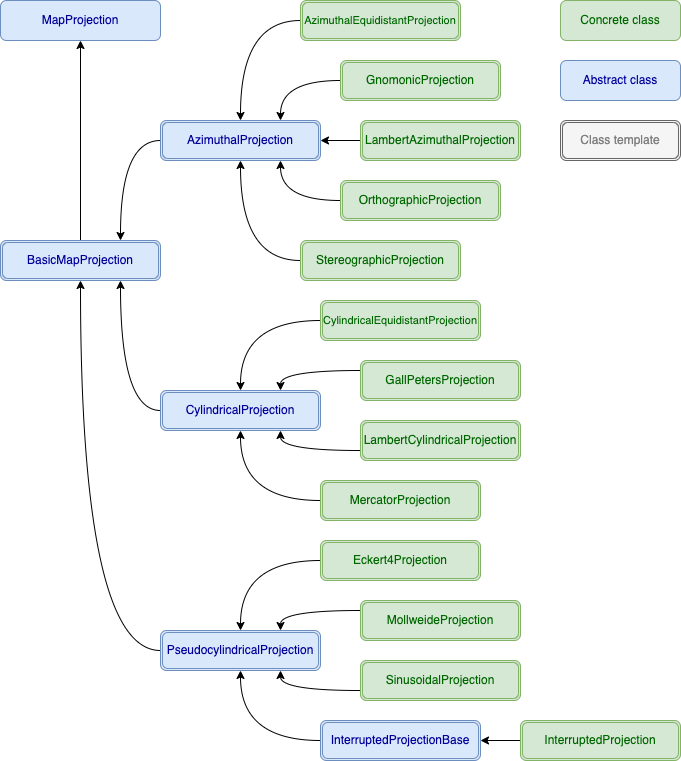

The diagram above was exported from draw.io. Its source (the exported page's mxGraphModel, read from the mxfile embedded in the PNG):
<mxGraphModel dx="1106" dy="997" grid="1" gridSize="10" guides="1" tooltips="1" connect="1" arrows="1" fold="1" page="1" pageScale="1" pageWidth="827" pageHeight="1169" math="0" shadow="0">
  <root>
    <mxCell id="0" />
    <mxCell id="1" parent="0" />
    <mxCell id="Mu6_Yp2KzFKUIn4I_CKU-1" value="MapProjection" style="rounded=1;whiteSpace=wrap;html=1;fontFamily=Helvetica;fillColor=#dae8fc;strokeColor=#6c8ebf;fontColor=#000099;" vertex="1" parent="1">
      <mxGeometry x="40" y="40" width="160" height="40" as="geometry" />
    </mxCell>
    <mxCell id="Mu6_Yp2KzFKUIn4I_CKU-24" style="edgeStyle=orthogonalEdgeStyle;rounded=0;orthogonalLoop=1;jettySize=auto;html=1;fontFamily=Helvetica;fontSize=11;fontColor=#000099;" edge="1" parent="1" source="Mu6_Yp2KzFKUIn4I_CKU-3" target="Mu6_Yp2KzFKUIn4I_CKU-1">
      <mxGeometry relative="1" as="geometry" />
    </mxCell>
    <mxCell id="Mu6_Yp2KzFKUIn4I_CKU-3" value="BasicMapProjection" style="shape=ext;double=1;rounded=1;whiteSpace=wrap;html=1;fontFamily=Helvetica;fillColor=#dae8fc;strokeColor=#6c8ebf;fontColor=#000099;" vertex="1" parent="1">
      <mxGeometry x="40" y="280" width="160" height="40" as="geometry" />
    </mxCell>
    <mxCell id="Mu6_Yp2KzFKUIn4I_CKU-4" value="Concrete class" style="rounded=1;whiteSpace=wrap;html=1;fillColor=#d5e8d4;strokeColor=#82b366;fontColor=#006600;" vertex="1" parent="1">
      <mxGeometry x="600" y="40" width="120" height="40" as="geometry" />
    </mxCell>
    <mxCell id="Mu6_Yp2KzFKUIn4I_CKU-5" value="Abstract class" style="rounded=1;whiteSpace=wrap;html=1;fillColor=#dae8fc;strokeColor=#6c8ebf;fontColor=#000099;" vertex="1" parent="1">
      <mxGeometry x="600" y="100" width="120" height="40" as="geometry" />
    </mxCell>
    <mxCell id="Mu6_Yp2KzFKUIn4I_CKU-6" value="Class template" style="shape=ext;double=1;rounded=1;whiteSpace=wrap;html=1;fillColor=#f5f5f5;fontColor=#808080;strokeColor=#666666;" vertex="1" parent="1">
      <mxGeometry x="600" y="160" width="120" height="40" as="geometry" />
    </mxCell>
    <mxCell id="Mu6_Yp2KzFKUIn4I_CKU-48" style="edgeStyle=orthogonalEdgeStyle;curved=1;rounded=0;orthogonalLoop=1;jettySize=auto;html=1;entryX=0.75;entryY=0;entryDx=0;entryDy=0;fontFamily=Helvetica;fontSize=11;fontColor=#000099;exitX=0;exitY=0.5;exitDx=0;exitDy=0;" edge="1" parent="1" source="Mu6_Yp2KzFKUIn4I_CKU-7" target="Mu6_Yp2KzFKUIn4I_CKU-3">
      <mxGeometry relative="1" as="geometry">
        <mxPoint x="170" y="210" as="sourcePoint" />
      </mxGeometry>
    </mxCell>
    <mxCell id="Mu6_Yp2KzFKUIn4I_CKU-7" value="AzimuthalProjection" style="shape=ext;double=1;rounded=1;whiteSpace=wrap;html=1;fontFamily=Helvetica;fillColor=#dae8fc;strokeColor=#6c8ebf;fontColor=#000099;" vertex="1" parent="1">
      <mxGeometry x="200" y="160" width="160" height="40" as="geometry" />
    </mxCell>
    <mxCell id="Mu6_Yp2KzFKUIn4I_CKU-32" style="edgeStyle=orthogonalEdgeStyle;curved=1;rounded=0;orthogonalLoop=1;jettySize=auto;html=1;fontFamily=Helvetica;fontSize=11;fontColor=#000099;entryX=0.75;entryY=1;entryDx=0;entryDy=0;exitX=0;exitY=0.5;exitDx=0;exitDy=0;" edge="1" parent="1" source="Mu6_Yp2KzFKUIn4I_CKU-8" target="Mu6_Yp2KzFKUIn4I_CKU-3">
      <mxGeometry relative="1" as="geometry" />
    </mxCell>
    <mxCell id="Mu6_Yp2KzFKUIn4I_CKU-8" value="CylindricalProjection" style="shape=ext;double=1;rounded=1;whiteSpace=wrap;html=1;fontFamily=Helvetica;fillColor=#dae8fc;strokeColor=#6c8ebf;fontColor=#000099;" vertex="1" parent="1">
      <mxGeometry x="200" y="430" width="160" height="40" as="geometry" />
    </mxCell>
    <mxCell id="Mu6_Yp2KzFKUIn4I_CKU-47" style="edgeStyle=orthogonalEdgeStyle;curved=1;rounded=0;orthogonalLoop=1;jettySize=auto;html=1;fontFamily=Helvetica;fontSize=11;fontColor=#000099;" edge="1" parent="1" source="Mu6_Yp2KzFKUIn4I_CKU-9" target="Mu6_Yp2KzFKUIn4I_CKU-10">
      <mxGeometry relative="1" as="geometry" />
    </mxCell>
    <mxCell id="Mu6_Yp2KzFKUIn4I_CKU-9" value="InterruptedProjection" style="shape=ext;double=1;rounded=1;whiteSpace=wrap;html=1;fontFamily=Helvetica;fillColor=#d5e8d4;strokeColor=#82b366;fontColor=#006600;" vertex="1" parent="1">
      <mxGeometry x="560" y="760" width="160" height="40" as="geometry" />
    </mxCell>
    <mxCell id="Mu6_Yp2KzFKUIn4I_CKU-46" style="edgeStyle=orthogonalEdgeStyle;curved=1;rounded=0;orthogonalLoop=1;jettySize=auto;html=1;entryX=0.5;entryY=1;entryDx=0;entryDy=0;fontFamily=Helvetica;fontSize=11;fontColor=#000099;exitX=0;exitY=0.5;exitDx=0;exitDy=0;" edge="1" parent="1" source="Mu6_Yp2KzFKUIn4I_CKU-10" target="Mu6_Yp2KzFKUIn4I_CKU-11">
      <mxGeometry relative="1" as="geometry" />
    </mxCell>
    <mxCell id="Mu6_Yp2KzFKUIn4I_CKU-10" value="InterruptedProjectionBase" style="shape=ext;double=1;rounded=1;whiteSpace=wrap;html=1;fontFamily=Helvetica;fillColor=#dae8fc;strokeColor=#6c8ebf;fontColor=#000099;" vertex="1" parent="1">
      <mxGeometry x="360" y="760" width="160" height="40" as="geometry" />
    </mxCell>
    <mxCell id="Mu6_Yp2KzFKUIn4I_CKU-30" style="edgeStyle=orthogonalEdgeStyle;curved=1;rounded=0;orthogonalLoop=1;jettySize=auto;html=1;fontFamily=Helvetica;fontSize=11;fontColor=#000099;entryX=0.5;entryY=1;entryDx=0;entryDy=0;exitX=0;exitY=0.5;exitDx=0;exitDy=0;" edge="1" parent="1" source="Mu6_Yp2KzFKUIn4I_CKU-11" target="Mu6_Yp2KzFKUIn4I_CKU-3">
      <mxGeometry relative="1" as="geometry" />
    </mxCell>
    <mxCell id="Mu6_Yp2KzFKUIn4I_CKU-11" value="PseudocylindricalProjection" style="shape=ext;double=1;rounded=1;whiteSpace=wrap;html=1;fontFamily=Helvetica;fillColor=#dae8fc;strokeColor=#6c8ebf;fontColor=#000099;" vertex="1" parent="1">
      <mxGeometry x="200" y="670" width="160" height="40" as="geometry" />
    </mxCell>
    <mxCell id="Mu6_Yp2KzFKUIn4I_CKU-43" style="edgeStyle=orthogonalEdgeStyle;curved=1;rounded=0;orthogonalLoop=1;jettySize=auto;html=1;fontFamily=Helvetica;fontSize=11;fontColor=#000099;exitX=0;exitY=0.5;exitDx=0;exitDy=0;" edge="1" parent="1" source="Mu6_Yp2KzFKUIn4I_CKU-12" target="Mu6_Yp2KzFKUIn4I_CKU-11">
      <mxGeometry relative="1" as="geometry" />
    </mxCell>
    <mxCell id="Mu6_Yp2KzFKUIn4I_CKU-12" value="Eckert4Projection" style="shape=ext;double=1;rounded=1;whiteSpace=wrap;html=1;fontFamily=Helvetica;fillColor=#d5e8d4;strokeColor=#82b366;fontColor=#006600;" vertex="1" parent="1">
      <mxGeometry x="360" y="580" width="160" height="40" as="geometry" />
    </mxCell>
    <mxCell id="Mu6_Yp2KzFKUIn4I_CKU-44" style="edgeStyle=orthogonalEdgeStyle;curved=1;rounded=0;orthogonalLoop=1;jettySize=auto;html=1;entryX=0.75;entryY=0;entryDx=0;entryDy=0;fontFamily=Helvetica;fontSize=11;fontColor=#000099;exitX=0;exitY=0.25;exitDx=0;exitDy=0;" edge="1" parent="1" source="Mu6_Yp2KzFKUIn4I_CKU-13" target="Mu6_Yp2KzFKUIn4I_CKU-11">
      <mxGeometry relative="1" as="geometry" />
    </mxCell>
    <mxCell id="Mu6_Yp2KzFKUIn4I_CKU-13" value="MollweideProjection" style="shape=ext;double=1;rounded=1;whiteSpace=wrap;html=1;fontFamily=Helvetica;fillColor=#d5e8d4;strokeColor=#82b366;fontColor=#006600;" vertex="1" parent="1">
      <mxGeometry x="400" y="640" width="160" height="40" as="geometry" />
    </mxCell>
    <mxCell id="Mu6_Yp2KzFKUIn4I_CKU-45" style="edgeStyle=orthogonalEdgeStyle;curved=1;rounded=0;orthogonalLoop=1;jettySize=auto;html=1;entryX=0.75;entryY=1;entryDx=0;entryDy=0;fontFamily=Helvetica;fontSize=11;fontColor=#000099;exitX=0;exitY=0.75;exitDx=0;exitDy=0;" edge="1" parent="1" source="Mu6_Yp2KzFKUIn4I_CKU-14" target="Mu6_Yp2KzFKUIn4I_CKU-11">
      <mxGeometry relative="1" as="geometry" />
    </mxCell>
    <mxCell id="Mu6_Yp2KzFKUIn4I_CKU-14" value="SinusoidalProjection&lt;br&gt;" style="shape=ext;double=1;rounded=1;whiteSpace=wrap;html=1;fontFamily=Helvetica;fillColor=#d5e8d4;strokeColor=#82b366;fontColor=#006600;" vertex="1" parent="1">
      <mxGeometry x="400" y="700" width="160" height="40" as="geometry" />
    </mxCell>
    <mxCell id="Mu6_Yp2KzFKUIn4I_CKU-33" style="edgeStyle=orthogonalEdgeStyle;curved=1;rounded=0;orthogonalLoop=1;jettySize=auto;html=1;entryX=0.5;entryY=0;entryDx=0;entryDy=0;fontFamily=Helvetica;fontSize=11;fontColor=#000099;exitX=0;exitY=0.5;exitDx=0;exitDy=0;" edge="1" parent="1" source="Mu6_Yp2KzFKUIn4I_CKU-15" target="Mu6_Yp2KzFKUIn4I_CKU-7">
      <mxGeometry relative="1" as="geometry" />
    </mxCell>
    <mxCell id="Mu6_Yp2KzFKUIn4I_CKU-15" value="AzimuthalEquidistantProjection" style="shape=ext;double=1;rounded=1;whiteSpace=wrap;html=1;fontFamily=Helvetica;fillColor=#d5e8d4;strokeColor=#82b366;fontColor=#006600;fontSize=11;" vertex="1" parent="1">
      <mxGeometry x="340" y="40" width="160" height="40" as="geometry" />
    </mxCell>
    <mxCell id="Mu6_Yp2KzFKUIn4I_CKU-34" style="edgeStyle=orthogonalEdgeStyle;curved=1;rounded=0;orthogonalLoop=1;jettySize=auto;html=1;entryX=0.75;entryY=0;entryDx=0;entryDy=0;fontFamily=Helvetica;fontSize=11;fontColor=#000099;" edge="1" parent="1" source="Mu6_Yp2KzFKUIn4I_CKU-16" target="Mu6_Yp2KzFKUIn4I_CKU-7">
      <mxGeometry relative="1" as="geometry" />
    </mxCell>
    <mxCell id="Mu6_Yp2KzFKUIn4I_CKU-16" value="GnomonicProjection" style="shape=ext;double=1;rounded=1;whiteSpace=wrap;html=1;fontFamily=Helvetica;fillColor=#d5e8d4;strokeColor=#82b366;fontColor=#006600;" vertex="1" parent="1">
      <mxGeometry x="380" y="100" width="160" height="40" as="geometry" />
    </mxCell>
    <mxCell id="Mu6_Yp2KzFKUIn4I_CKU-35" style="edgeStyle=orthogonalEdgeStyle;curved=1;rounded=0;orthogonalLoop=1;jettySize=auto;html=1;fontFamily=Helvetica;fontSize=11;fontColor=#000099;" edge="1" parent="1" source="Mu6_Yp2KzFKUIn4I_CKU-17" target="Mu6_Yp2KzFKUIn4I_CKU-7">
      <mxGeometry relative="1" as="geometry" />
    </mxCell>
    <mxCell id="Mu6_Yp2KzFKUIn4I_CKU-17" value="LambertAzimuthalProjection" style="shape=ext;double=1;rounded=1;whiteSpace=wrap;html=1;fontFamily=Helvetica;fillColor=#d5e8d4;strokeColor=#82b366;fontColor=#006600;" vertex="1" parent="1">
      <mxGeometry x="400" y="160" width="160" height="40" as="geometry" />
    </mxCell>
    <mxCell id="Mu6_Yp2KzFKUIn4I_CKU-38" style="edgeStyle=orthogonalEdgeStyle;curved=1;rounded=0;orthogonalLoop=1;jettySize=auto;html=1;fontFamily=Helvetica;fontSize=11;fontColor=#000099;exitX=0;exitY=0.5;exitDx=0;exitDy=0;" edge="1" parent="1" source="Mu6_Yp2KzFKUIn4I_CKU-18" target="Mu6_Yp2KzFKUIn4I_CKU-8">
      <mxGeometry relative="1" as="geometry" />
    </mxCell>
    <mxCell id="Mu6_Yp2KzFKUIn4I_CKU-18" value="CylindricalEquidistantProjection" style="shape=ext;double=1;rounded=1;whiteSpace=wrap;html=1;fontFamily=Helvetica;fillColor=#d5e8d4;strokeColor=#82b366;fontColor=#006600;fontSize=11;" vertex="1" parent="1">
      <mxGeometry x="360" y="340" width="160" height="40" as="geometry" />
    </mxCell>
    <mxCell id="Mu6_Yp2KzFKUIn4I_CKU-37" style="edgeStyle=orthogonalEdgeStyle;curved=1;rounded=0;orthogonalLoop=1;jettySize=auto;html=1;entryX=0.5;entryY=1;entryDx=0;entryDy=0;fontFamily=Helvetica;fontSize=11;fontColor=#000099;exitX=0;exitY=0.5;exitDx=0;exitDy=0;" edge="1" parent="1" source="Mu6_Yp2KzFKUIn4I_CKU-19" target="Mu6_Yp2KzFKUIn4I_CKU-7">
      <mxGeometry relative="1" as="geometry" />
    </mxCell>
    <mxCell id="Mu6_Yp2KzFKUIn4I_CKU-19" value="StereographicProjection" style="shape=ext;double=1;rounded=1;whiteSpace=wrap;html=1;fontFamily=Helvetica;fillColor=#d5e8d4;strokeColor=#82b366;fontColor=#006600;" vertex="1" parent="1">
      <mxGeometry x="340" y="280" width="160" height="40" as="geometry" />
    </mxCell>
    <mxCell id="Mu6_Yp2KzFKUIn4I_CKU-36" style="edgeStyle=orthogonalEdgeStyle;curved=1;rounded=0;orthogonalLoop=1;jettySize=auto;html=1;entryX=0.75;entryY=1;entryDx=0;entryDy=0;fontFamily=Helvetica;fontSize=11;fontColor=#000099;" edge="1" parent="1" source="Mu6_Yp2KzFKUIn4I_CKU-20" target="Mu6_Yp2KzFKUIn4I_CKU-7">
      <mxGeometry relative="1" as="geometry" />
    </mxCell>
    <mxCell id="Mu6_Yp2KzFKUIn4I_CKU-20" value="OrthographicProjection" style="shape=ext;double=1;rounded=1;whiteSpace=wrap;html=1;fontFamily=Helvetica;fillColor=#d5e8d4;strokeColor=#82b366;fontColor=#006600;" vertex="1" parent="1">
      <mxGeometry x="380" y="220" width="160" height="40" as="geometry" />
    </mxCell>
    <mxCell id="Mu6_Yp2KzFKUIn4I_CKU-40" style="edgeStyle=orthogonalEdgeStyle;curved=1;rounded=0;orthogonalLoop=1;jettySize=auto;html=1;fontFamily=Helvetica;fontSize=11;fontColor=#000099;entryX=0.75;entryY=0;entryDx=0;entryDy=0;exitX=0;exitY=0.25;exitDx=0;exitDy=0;" edge="1" parent="1" source="Mu6_Yp2KzFKUIn4I_CKU-21" target="Mu6_Yp2KzFKUIn4I_CKU-8">
      <mxGeometry relative="1" as="geometry" />
    </mxCell>
    <mxCell id="Mu6_Yp2KzFKUIn4I_CKU-21" value="GallPetersProjection" style="shape=ext;double=1;rounded=1;whiteSpace=wrap;html=1;fontFamily=Helvetica;fillColor=#d5e8d4;strokeColor=#82b366;fontColor=#006600;" vertex="1" parent="1">
      <mxGeometry x="400" y="400" width="160" height="40" as="geometry" />
    </mxCell>
    <mxCell id="Mu6_Yp2KzFKUIn4I_CKU-41" style="edgeStyle=orthogonalEdgeStyle;curved=1;rounded=0;orthogonalLoop=1;jettySize=auto;html=1;entryX=0.75;entryY=1;entryDx=0;entryDy=0;fontFamily=Helvetica;fontSize=11;fontColor=#000099;exitX=0;exitY=0.75;exitDx=0;exitDy=0;" edge="1" parent="1" source="Mu6_Yp2KzFKUIn4I_CKU-22" target="Mu6_Yp2KzFKUIn4I_CKU-8">
      <mxGeometry relative="1" as="geometry" />
    </mxCell>
    <mxCell id="Mu6_Yp2KzFKUIn4I_CKU-22" value="LambertCylindricalProjection" style="shape=ext;double=1;rounded=1;whiteSpace=wrap;html=1;fontFamily=Helvetica;fillColor=#d5e8d4;strokeColor=#82b366;fontColor=#006600;" vertex="1" parent="1">
      <mxGeometry x="400" y="460" width="160" height="40" as="geometry" />
    </mxCell>
    <mxCell id="Mu6_Yp2KzFKUIn4I_CKU-42" style="edgeStyle=orthogonalEdgeStyle;curved=1;rounded=0;orthogonalLoop=1;jettySize=auto;html=1;fontFamily=Helvetica;fontSize=11;fontColor=#000099;exitX=0;exitY=0.5;exitDx=0;exitDy=0;" edge="1" parent="1" source="Mu6_Yp2KzFKUIn4I_CKU-23" target="Mu6_Yp2KzFKUIn4I_CKU-8">
      <mxGeometry relative="1" as="geometry" />
    </mxCell>
    <mxCell id="Mu6_Yp2KzFKUIn4I_CKU-23" value="MercatorProjection" style="shape=ext;double=1;rounded=1;whiteSpace=wrap;html=1;fontFamily=Helvetica;fillColor=#d5e8d4;strokeColor=#82b366;fontColor=#006600;" vertex="1" parent="1">
      <mxGeometry x="360" y="520" width="160" height="40" as="geometry" />
    </mxCell>
  </root>
</mxGraphModel>